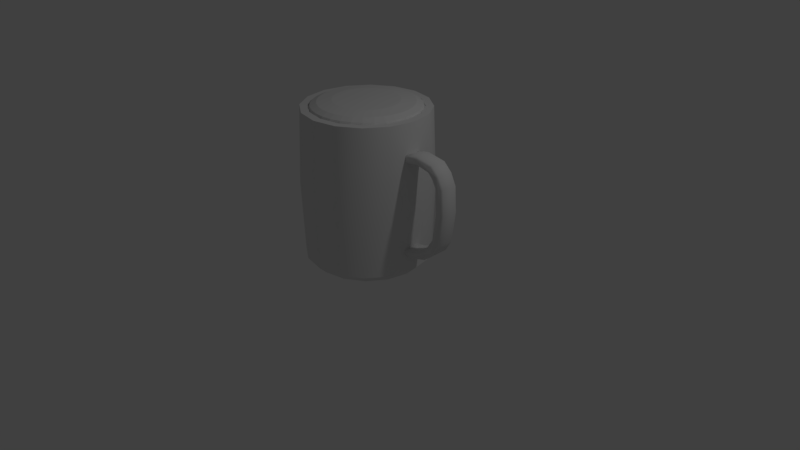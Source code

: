 # Source: Pint.blend  (saved by Blender 2.79.0; exported with 4.5.12 LTS)
import bpy
from mathutils import Matrix  # noqa: F401  (used for matrix-valued properties, if any)

bpy.ops.wm.read_factory_settings(use_empty=True)
scene = bpy.context.scene
scene.name = 'Scene'

# ---- collections
col_collection_1 = bpy.data.collections.new('Collection 1'); scene.collection.children.link(col_collection_1)

# ---- materials (node trees are filled in below, after node groups)
mat_beer = bpy.data.materials.new('Beer')
mat_beer.alpha_threshold = 0.0
mat_beer.use_transparent_shadow = False
mat_beer.roughness = 0.5
mat_glass = bpy.data.materials.new('Glass')
mat_glass.alpha_threshold = 0.0
mat_glass.use_transparent_shadow = False
mat_glass.roughness = 0.5
mat_glass.line_color = (0.0, 0.0, 0.0, 1.0)

# ---- material node trees

# ---- world
world_world = bpy.data.worlds.new('World'); scene.world = world_world
world_world.color = (0.05088, 0.05088, 0.05088)
world_world.use_sun_shadow = False
world_world.sun_shadow_jitter_overblur = 0.0
world_world.cycles.sampling_method = 'MANUAL'

# ---- cameras
cam_camera = bpy.data.cameras.new('Camera')
cam_camera.clip_end = 100.0
cam_camera.lens = 35.0
cam_camera.sensor_width = 32.0
cam_camera.sensor_height = 18.0
cam_camera.ortho_scale = 7.314
cam_camera.dof.focus_distance = 0.0
cam_camera.dof.aperture_fstop = 128.0

# ---- lights
light_lamp = bpy.data.lights.new('Lamp', 'POINT')
light_lamp.transmission_factor = 0.0
light_lamp.cutoff_distance = 30.0
light_lamp.energy = 100.0
light_lamp.shadow_buffer_clip_start = 1.001
light_lamp.shadow_soft_size = 0.1
light_lamp.shadow_maximum_resolution = 0.006
light_lamp.use_absolute_resolution = True

# ---- meshes
me_cylinder_001 = bpy.data.meshes.new('Cylinder.001')
me_cylinder_001.from_pydata([(0.0, 0.0, 0.9836), (0.0, 0.7, -0.91), (0.0, 0.7, 0.8765), (0.1366, 0.6865, -0.91), (0.1366, 0.6865, 0.8765), (0.2679, 0.6467, -0.91), (0.2679, 0.6467, 0.8765), (0.3889, 0.582, -0.91), (0.3889, 0.582, 0.8765), (0.495, 0.495, -0.91), (0.495, 0.495, 0.8765), (0.582, 0.3889, -0.91), (0.582, 0.3889, 0.8765), (0.6467, 0.2679, -0.91), (0.6467, 0.2679, 0.8765), (0.6865, 0.1366, -0.91), (0.6865, 0.1366, 0.8765), (0.7, 5.285e-08, -0.91), (0.7, 5.285e-08, 0.8765), (0.6865, -0.1366, -0.91), (0.6865, -0.1366, 0.8765), (0.6467, -0.2679, -0.91), (0.6467, -0.2679, 0.8765), (0.582, -0.3889, -0.91), (0.582, -0.3889, 0.8765), (0.495, -0.495, -0.91), (0.495, -0.495, 0.8765), (0.3889, -0.582, -0.91), (0.3889, -0.582, 0.8765), (0.2679, -0.6467, -0.91), (0.2679, -0.6467, 0.8765), (0.1366, -0.6865, -0.91), (0.1366, -0.6865, 0.8765), (-2.281e-07, -0.7, -0.91), (-2.281e-07, -0.7, 0.8765), (-0.1366, -0.6865, -0.91), (-0.1366, -0.6865, 0.8765), (-0.2679, -0.6467, -0.91), (-0.2679, -0.6467, 0.8765), (-0.3889, -0.582, -0.91), (-0.3889, -0.582, 0.8765), (-0.495, -0.495, -0.91), (-0.495, -0.495, 0.8765), (-0.582, -0.3889, -0.91), (-0.582, -0.3889, 0.8765), (-0.6467, -0.2679, -0.91), (-0.6467, -0.2679, 0.8765), (-0.6865, -0.1366, -0.91), (-0.6865, -0.1366, 0.8765), (-0.7, 6.759e-07, -0.91), (-0.7, 6.759e-07, 0.8765), (-0.6865, 0.1366, -0.91), (-0.6865, 0.1366, 0.8765), (-0.6467, 0.2679, -0.91), (-0.6467, 0.2679, 0.8765), (-0.582, 0.3889, -0.91), (-0.582, 0.3889, 0.8765), (-0.495, 0.495, -0.91), (-0.495, 0.495, 0.8765), (-0.3889, 0.582, -0.91), (-0.3889, 0.582, 0.8765), (-0.2679, 0.6467, -0.91), (-0.2679, 0.6467, 0.8765), (-0.1366, 0.6865, -0.91), (-0.1366, 0.6865, 0.8765), (0.1162, 0.5841, 0.9561), (-2.17e-08, 0.5956, 0.9561), (0.2279, 0.5502, 0.9561), (0.3309, 0.4952, 0.9561), (0.4211, 0.4211, 0.9561), (0.4952, 0.3309, 0.9561), (0.5502, 0.2279, 0.9561), (0.5841, 0.1162, 0.9561), (0.5956, -1.271e-08, 0.9561), (0.5841, -0.1162, 0.9561), (0.5502, -0.2279, 0.9561), (0.4952, -0.3309, 0.9561), (0.4211, -0.4211, 0.9561), (0.3309, -0.4952, 0.9561), (0.2279, -0.5502, 0.9561), (0.1162, -0.5841, 0.9561), (-2.158e-07, -0.5956, 0.9561), (-0.1162, -0.5841, 0.9561), (-0.2279, -0.5502, 0.9561), (-0.3309, -0.4952, 0.9561), (-0.4211, -0.4211, 0.9561), (-0.4952, -0.3309, 0.9561), (-0.5502, -0.2279, 0.9561), (-0.5841, -0.1162, 0.9561), (-0.5956, 5.174e-07, 0.9561), (-0.5841, 0.1162, 0.9561), (-0.5502, 0.2279, 0.9561), (-0.4952, 0.3309, 0.9561), (-0.4211, 0.4211, 0.9561), (-0.3309, 0.4952, 0.9561), (-0.2279, 0.5502, 0.9561), (-0.1162, 0.5841, 0.9561), (0.1582, 0.3818, 0.9791), (0.2582, 0.6232, 0.921), (0.08063, 0.4054, 0.9791), (0.1316, 0.6616, 0.921), (-2.497e-08, 0.4133, 0.9791), (-9.485e-09, 0.6746, 0.921), (0.2296, 0.3437, 0.9791), (0.3748, 0.5609, 0.921), (0.2923, 0.2923, 0.9791), (0.477, 0.477, 0.921), (0.3437, 0.2296, 0.9791), (0.5609, 0.3748, 0.921), (0.3818, 0.1582, 0.9791), (0.6232, 0.2582, 0.921), (0.4054, 0.08063, 0.9791), (0.6616, 0.1316, 0.921), (0.4133, -2.619e-08, 0.9791), (0.6746, 1.378e-08, 0.921), (0.4054, -0.08063, 0.9791), (0.6616, -0.1316, 0.921), (0.3818, -0.1582, 0.9791), (0.6232, -0.2582, 0.921), (0.3437, -0.2296, 0.9791), (0.5609, -0.3748, 0.921), (0.2923, -0.2923, 0.9791), (0.477, -0.477, 0.921), (0.2296, -0.3437, 0.9791), (0.3748, -0.5609, 0.921), (0.1582, -0.3818, 0.9791), (0.2582, -0.6232, 0.921), (0.08063, -0.4054, 0.9791), (0.1316, -0.6616, 0.921), (-1.596e-07, -0.4133, 0.9791), (-2.293e-07, -0.6746, 0.921), (-0.08063, -0.4054, 0.9791), (-0.1316, -0.6616, 0.921), (-0.1582, -0.3818, 0.9791), (-0.2582, -0.6232, 0.921), (-0.2296, -0.3437, 0.9791), (-0.3748, -0.5609, 0.921), (-0.2923, -0.2923, 0.9791), (-0.477, -0.477, 0.921), (-0.3437, -0.2296, 0.9791), (-0.5609, -0.3748, 0.921), (-0.3818, -0.1582, 0.9791), (-0.6232, -0.2582, 0.921), (-0.4054, -0.08063, 0.9791), (-0.6616, -0.1316, 0.921), (-0.4133, 3.417e-07, 0.9791), (-0.6746, 6.142e-07, 0.921), (-0.4054, 0.08063, 0.9791), (-0.6616, 0.1316, 0.921), (-0.3818, 0.1582, 0.9791), (-0.6232, 0.2582, 0.921), (-0.3437, 0.2296, 0.9791), (-0.5609, 0.3748, 0.921), (-0.2923, 0.2923, 0.9791), (-0.477, 0.477, 0.921), (-0.2296, 0.3437, 0.9791), (-0.3748, 0.5609, 0.921), (-0.1582, 0.3818, 0.9791), (-0.2582, 0.6232, 0.921), (-0.08063, 0.4054, 0.9791), (-0.1316, 0.6616, 0.921)], [], [(65, 100, 102, 66), (63, 64, 2, 1), (67, 98, 100, 65), (5, 6, 8, 7), (68, 104, 98, 67), (7, 8, 10, 9), (69, 106, 104, 68), (9, 10, 12, 11), (70, 108, 106, 69), (11, 12, 14, 13), (71, 110, 108, 70), (13, 14, 16, 15), (72, 112, 110, 71), (15, 16, 18, 17), (73, 114, 112, 72), (17, 18, 20, 19), (74, 116, 114, 73), (19, 20, 22, 21), (75, 118, 116, 74), (21, 22, 24, 23), (76, 120, 118, 75), (23, 24, 26, 25), (77, 122, 120, 76), (25, 26, 28, 27), (78, 124, 122, 77), (27, 28, 30, 29), (79, 126, 124, 78), (29, 30, 32, 31), (80, 128, 126, 79), (31, 32, 34, 33), (81, 130, 128, 80), (33, 34, 36, 35), (82, 132, 130, 81), (35, 36, 38, 37), (83, 134, 132, 82), (37, 38, 40, 39), (84, 136, 134, 83), (39, 40, 42, 41), (85, 138, 136, 84), (41, 42, 44, 43), (86, 140, 138, 85), (43, 44, 46, 45), (87, 142, 140, 86), (45, 46, 48, 47), (88, 144, 142, 87), (47, 48, 50, 49), (89, 146, 144, 88), (49, 50, 52, 51), (90, 148, 146, 89), (51, 52, 54, 53), (91, 150, 148, 90), (53, 54, 56, 55), (92, 152, 150, 91), (55, 56, 58, 57), (93, 154, 152, 92), (57, 58, 60, 59), (94, 156, 154, 93), (59, 60, 62, 61), (95, 158, 156, 94), (61, 62, 64, 63), (96, 160, 158, 95), (66, 102, 160, 96), (3, 4, 6, 5), (97, 67, 65, 99), (99, 65, 66, 101), (103, 68, 67, 97), (105, 69, 68, 103), (107, 70, 69, 105), (109, 71, 70, 107), (111, 72, 71, 109), (113, 73, 72, 111), (115, 74, 73, 113), (117, 75, 74, 115), (119, 76, 75, 117), (121, 77, 76, 119), (123, 78, 77, 121), (125, 79, 78, 123), (127, 80, 79, 125), (129, 81, 80, 127), (131, 82, 81, 129), (133, 83, 82, 131), (135, 84, 83, 133), (137, 85, 84, 135), (139, 86, 85, 137), (141, 87, 86, 139), (143, 88, 87, 141), (145, 89, 88, 143), (147, 90, 89, 145), (149, 91, 90, 147), (151, 92, 91, 149), (153, 93, 92, 151), (155, 94, 93, 153), (157, 95, 94, 155), (159, 96, 95, 157), (101, 66, 96, 159), (0, 103, 97), (98, 6, 4, 100), (0, 97, 99), (100, 4, 2, 102), (102, 2, 64, 160), (0, 99, 101), (0, 105, 103), (104, 8, 6, 98), (0, 107, 105), (106, 10, 8, 104), (0, 109, 107), (108, 12, 10, 106), (0, 111, 109), (110, 14, 12, 108), (0, 113, 111), (112, 16, 14, 110), (0, 115, 113), (114, 18, 16, 112), (0, 117, 115), (116, 20, 18, 114), (0, 119, 117), (118, 22, 20, 116), (0, 121, 119), (120, 24, 22, 118), (0, 123, 121), (122, 26, 24, 120), (0, 125, 123), (124, 28, 26, 122), (0, 127, 125), (126, 30, 28, 124), (0, 129, 127), (128, 32, 30, 126), (0, 131, 129), (130, 34, 32, 128), (0, 133, 131), (132, 36, 34, 130), (0, 135, 133), (134, 38, 36, 132), (0, 137, 135), (136, 40, 38, 134), (0, 139, 137), (138, 42, 40, 136), (0, 141, 139), (140, 44, 42, 138), (0, 143, 141), (142, 46, 44, 140), (0, 145, 143), (144, 48, 46, 142), (0, 147, 145), (146, 50, 48, 144), (0, 149, 147), (148, 52, 50, 146), (0, 151, 149), (150, 54, 52, 148), (0, 153, 151), (152, 56, 54, 150), (0, 155, 153), (154, 58, 56, 152), (0, 157, 155), (156, 60, 58, 154), (0, 159, 157), (158, 62, 60, 156), (0, 101, 159), (160, 64, 62, 158), (1, 2, 4, 3)])
_uv = me_cylinder_001.uv_layers.new(name='UVMap')
_uv.uv.foreach_set('vector', [0.2968, 0.4854, 0.2968, 0.4854, 0.25, 0.49, 0.25, 0.49, 0.03125, 0.5, 0.03125, 1.0, 0.0, 1.0, 0.0, 0.5, 0.3418, 0.4717, 0.3418, 0.4717, 0.2968, 0.4854, 0.2968, 0.4854, 0.9375, 0.5, 0.9375, 1.0, 0.9062, 1.0, 0.9062, 0.5, 0.3833, 0.4496, 0.3833, 0.4496, 0.3418, 0.4717, 0.3418, 0.4717, 0.9062, 0.5, 0.9062, 1.0, 0.875, 1.0, 0.875, 0.5, 0.4197, 0.4197, 0.4197, 0.4197, 0.3833, 0.4496, 0.3833, 0.4496, 0.875, 0.5, 0.875, 1.0, 0.8438, 1.0, 0.8438, 0.5, 0.4496, 0.3833, 0.4496, 0.3833, 0.4197, 0.4197, 0.4197, 0.4197, 0.8438, 0.5, 0.8438, 1.0, 0.8125, 1.0, 0.8125, 0.5, 0.4717, 0.3418, 0.4717, 0.3418, 0.4496, 0.3833, 0.4496, 0.3833, 0.8125, 0.5, 0.8125, 1.0, 0.7812, 1.0, 0.7812, 0.5, 0.4854, 0.2968, 0.4854, 0.2968, 0.4717, 0.3418, 0.4717, 0.3418, 0.7812, 0.5, 0.7812, 1.0, 0.75, 1.0, 0.75, 0.5, 0.49, 0.25, 0.49, 0.25, 0.4854, 0.2968, 0.4854, 0.2968, 0.75, 0.5, 0.75, 1.0, 0.7188, 1.0, 0.7188, 0.5, 0.4854, 0.2032, 0.4854, 0.2032, 0.49, 0.25, 0.49, 0.25, 0.7188, 0.5, 0.7188, 1.0, 0.6875, 1.0, 0.6875, 0.5, 0.4717, 0.1582, 0.4717, 0.1582, 0.4854, 0.2032, 0.4854, 0.2032, 0.6875, 0.5, 0.6875, 1.0, 0.6562, 1.0, 0.6562, 0.5, 0.4496, 0.1167, 0.4496, 0.1167, 0.4717, 0.1582, 0.4717, 0.1582, 0.6562, 0.5, 0.6562, 1.0, 0.625, 1.0, 0.625, 0.5, 0.4197, 0.08029, 0.4197, 0.08029, 0.4496, 0.1167, 0.4496, 0.1167, 0.625, 0.5, 0.625, 1.0, 0.5938, 1.0, 0.5938, 0.5, 0.3833, 0.05045, 0.3833, 0.05045, 0.4197, 0.08029, 0.4197, 0.08029, 0.5938, 0.5, 0.5938, 1.0, 0.5625, 1.0, 0.5625, 0.5, 0.3418, 0.02827, 0.3418, 0.02827, 0.3833, 0.05045, 0.3833, 0.05045, 0.5625, 0.5, 0.5625, 1.0, 0.5312, 1.0, 0.5312, 0.5, 0.2968, 0.01461, 0.2968, 0.01461, 0.3418, 0.02827, 0.3418, 0.02827, 0.5312, 0.5, 0.5312, 1.0, 0.5, 1.0, 0.5, 0.5, 0.25, 0.01, 0.25, 0.01, 0.2968, 0.01461, 0.2968, 0.01461, 0.5, 0.5, 0.5, 1.0, 0.4688, 1.0, 0.4688, 0.5, 0.2032, 0.01461, 0.2032, 0.01461, 0.25, 0.01, 0.25, 0.01, 0.4688, 0.5, 0.4688, 1.0, 0.4375, 1.0, 0.4375, 0.5, 0.1582, 0.02827, 0.1582, 0.02827, 0.2032, 0.01461, 0.2032, 0.01461, 0.4375, 0.5, 0.4375, 1.0, 0.4062, 1.0, 0.4062, 0.5, 0.1167, 0.05045, 0.1167, 0.05045, 0.1582, 0.02827, 0.1582, 0.02827, 0.4062, 0.5, 0.4062, 1.0, 0.375, 1.0, 0.375, 0.5, 0.08029, 0.08029, 0.08029, 0.08029, 0.1167, 0.05045, 0.1167, 0.05045, 0.375, 0.5, 0.375, 1.0, 0.3438, 1.0, 0.3438, 0.5, 0.05045, 0.1167, 0.05045, 0.1167, 0.08029, 0.08029, 0.08029, 0.08029, 0.3438, 0.5, 0.3438, 1.0, 0.3125, 1.0, 0.3125, 0.5, 0.02827, 0.1582, 0.02827, 0.1582, 0.05045, 0.1167, 0.05045, 0.1167, 0.3125, 0.5, 0.3125, 1.0, 0.2812, 1.0, 0.2812, 0.5, 0.01461, 0.2032, 0.01461, 0.2032, 0.02827, 0.1582, 0.02827, 0.1582, 0.2812, 0.5, 0.2812, 1.0, 0.25, 1.0, 0.25, 0.5, 0.01, 0.25, 0.01, 0.25, 0.01461, 0.2032, 0.01461, 0.2032, 0.25, 0.5, 0.25, 1.0, 0.2188, 1.0, 0.2188, 0.5, 0.01461, 0.2968, 0.01461, 0.2968, 0.01, 0.25, 0.01, 0.25, 0.2188, 0.5, 0.2188, 1.0, 0.1875, 1.0, 0.1875, 0.5, 0.02827, 0.3418, 0.02827, 0.3418, 0.01461, 0.2968, 0.01461, 0.2968, 0.1875, 0.5, 0.1875, 1.0, 0.1562, 1.0, 0.1562, 0.5, 0.05045, 0.3833, 0.05045, 0.3833, 0.02827, 0.3418, 0.02827, 0.3418, 0.1562, 0.5, 0.1562, 1.0, 0.125, 1.0, 0.125, 0.5, 0.08029, 0.4197, 0.08029, 0.4197, 0.05045, 0.3833, 0.05045, 0.3833, 0.125, 0.5, 0.125, 1.0, 0.09375, 1.0, 0.09375, 0.5, 0.1167, 0.4496, 0.1167, 0.4496, 0.08029, 0.4197, 0.08029, 0.4197, 0.09375, 0.5, 0.09375, 1.0, 0.0625, 1.0, 0.0625, 0.5, 0.1582, 0.4717, 0.1582, 0.4717, 0.1167, 0.4496, 0.1167, 0.4496, 0.0625, 0.5, 0.0625, 1.0, 0.03125, 1.0, 0.03125, 0.5, 0.2032, 0.4854, 0.2032, 0.4854, 0.1582, 0.4717, 0.1582, 0.4717, 0.25, 0.49, 0.25, 0.49, 0.2032, 0.4854, 0.2032, 0.4854, 0.9688, 0.5, 0.9688, 1.0, 0.9375, 1.0, 0.9375, 0.5, 0.3418, 0.4717, 0.3418, 0.4717, 0.2968, 0.4854, 0.2968, 0.4854, 0.2968, 0.4854, 0.2968, 0.4854, 0.25, 0.49, 0.25, 0.49, 0.3833, 0.4496, 0.3833, 0.4496, 0.3418, 0.4717, 0.3418, 0.4717, 0.4197, 0.4197, 0.4197, 0.4197, 0.3833, 0.4496, 0.3833, 0.4496, 0.4496, 0.3833, 0.4496, 0.3833, 0.4197, 0.4197, 0.4197, 0.4197, 0.4717, 0.3418, 0.4717, 0.3418, 0.4496, 0.3833, 0.4496, 0.3833, 0.4854, 0.2968, 0.4854, 0.2968, 0.4717, 0.3418, 0.4717, 0.3418, 0.49, 0.25, 0.49, 0.25, 0.4854, 0.2968, 0.4854, 0.2968, 0.4854, 0.2032, 0.4854, 0.2032, 0.49, 0.25, 0.49, 0.25, 0.4717, 0.1582, 0.4717, 0.1582, 0.4854, 0.2032, 0.4854, 0.2032, 0.4496, 0.1167, 0.4496, 0.1167, 0.4717, 0.1582, 0.4717, 0.1582, 0.4197, 0.08029, 0.4197, 0.08029, 0.4496, 0.1167, 0.4496, 0.1167, 0.3833, 0.05045, 0.3833, 0.05045, 0.4197, 0.08029, 0.4197, 0.08029, 0.3418, 0.02827, 0.3418, 0.02827, 0.3833, 0.05045, 0.3833, 0.05045, 0.2968, 0.01461, 0.2968, 0.01461, 0.3418, 0.02827, 0.3418, 0.02827, 0.25, 0.01, 0.25, 0.01, 0.2968, 0.01461, 0.2968, 0.01461, 0.2032, 0.01461, 0.2032, 0.01461, 0.25, 0.01, 0.25, 0.01, 0.1582, 0.02827, 0.1582, 0.02827, 0.2032, 0.01461, 0.2032, 0.01461, 0.1167, 0.05045, 0.1167, 0.05045, 0.1582, 0.02827, 0.1582, 0.02827, 0.08029, 0.08029, 0.08029, 0.08029, 0.1167, 0.05045, 0.1167, 0.05045, 0.05045, 0.1167, 0.05045, 0.1167, 0.08029, 0.08029, 0.08029, 0.08029, 0.02827, 0.1582, 0.02827, 0.1582, 0.05045, 0.1167, 0.05045, 0.1167, 0.01461, 0.2032, 0.01461, 0.2032, 0.02827, 0.1582, 0.02827, 0.1582, 0.01, 0.25, 0.01, 0.25, 0.01461, 0.2032, 0.01461, 0.2032, 0.01461, 0.2968, 0.01461, 0.2968, 0.01, 0.25, 0.01, 0.25, 0.02827, 0.3418, 0.02827, 0.3418, 0.01461, 0.2968, 0.01461, 0.2968, 0.05045, 0.3833, 0.05045, 0.3833, 0.02827, 0.3418, 0.02827, 0.3418, 0.08029, 0.4197, 0.08029, 0.4197, 0.05045, 0.3833, 0.05045, 0.3833, 0.1167, 0.4496, 0.1167, 0.4496, 0.08029, 0.4197, 0.08029, 0.4197, 0.1582, 0.4717, 0.1582, 0.4717, 0.1167, 0.4496, 0.1167, 0.4496, 0.2032, 0.4854, 0.2032, 0.4854, 0.1582, 0.4717, 0.1582, 0.4717, 0.25, 0.49, 0.25, 0.49, 0.2032, 0.4854, 0.2032, 0.4854, 0.25, 0.25, 0.3833, 0.4496, 0.3418, 0.4717, 0.3418, 0.4717, 0.3418, 0.4717, 0.2968, 0.4854, 0.2968, 0.4854, 0.25, 0.25, 0.3418, 0.4717, 0.2968, 0.4854, 0.2968, 0.4854, 0.2968, 0.4854, 0.25, 0.49, 0.25, 0.49, 0.25, 0.49, 0.25, 0.49, 0.2032, 0.4854, 0.2032, 0.4854, 0.25, 0.25, 0.2968, 0.4854, 0.25, 0.49, 0.25, 0.25, 0.4197, 0.4197, 0.3833, 0.4496, 0.3833, 0.4496, 0.3833, 0.4496, 0.3418, 0.4717, 0.3418, 0.4717, 0.25, 0.25, 0.4496, 0.3833, 0.4197, 0.4197, 0.4197, 0.4197, 0.4197, 0.4197, 0.3833, 0.4496, 0.3833, 0.4496, 0.25, 0.25, 0.4717, 0.3418, 0.4496, 0.3833, 0.4496, 0.3833, 0.4496, 0.3833, 0.4197, 0.4197, 0.4197, 0.4197, 0.25, 0.25, 0.4854, 0.2968, 0.4717, 0.3418, 0.4717, 0.3418, 0.4717, 0.3418, 0.4496, 0.3833, 0.4496, 0.3833, 0.25, 0.25, 0.49, 0.25, 0.4854, 0.2968, 0.4854, 0.2968, 0.4854, 0.2968, 0.4717, 0.3418, 0.4717, 0.3418, 0.25, 0.25, 0.4854, 0.2032, 0.49, 0.25, 0.49, 0.25, 0.49, 0.25, 0.4854, 0.2968, 0.4854, 0.2968, 0.25, 0.25, 0.4717, 0.1582, 0.4854, 0.2032, 0.4854, 0.2032, 0.4854, 0.2032, 0.49, 0.25, 0.49, 0.25, 0.25, 0.25, 0.4496, 0.1167, 0.4717, 0.1582, 0.4717, 0.1582, 0.4717, 0.1582, 0.4854, 0.2032, 0.4854, 0.2032, 0.25, 0.25, 0.4197, 0.08029, 0.4496, 0.1167, 0.4496, 0.1167, 0.4496, 0.1167, 0.4717, 0.1582, 0.4717, 0.1582, 0.25, 0.25, 0.3833, 0.05045, 0.4197, 0.08029, 0.4197, 0.08029, 0.4197, 0.08029, 0.4496, 0.1167, 0.4496, 0.1167, 0.25, 0.25, 0.3418, 0.02827, 0.3833, 0.05045, 0.3833, 0.05045, 0.3833, 0.05045, 0.4197, 0.08029, 0.4197, 0.08029, 0.25, 0.25, 0.2968, 0.01461, 0.3418, 0.02827, 0.3418, 0.02827, 0.3418, 0.02827, 0.3833, 0.05045, 0.3833, 0.05045, 0.25, 0.25, 0.25, 0.01, 0.2968, 0.01461, 0.2968, 0.01461, 0.2968, 0.01461, 0.3418, 0.02827, 0.3418, 0.02827, 0.25, 0.25, 0.2032, 0.01461, 0.25, 0.01, 0.25, 0.01, 0.25, 0.01, 0.2968, 0.01461, 0.2968, 0.01461, 0.25, 0.25, 0.1582, 0.02827, 0.2032, 0.01461, 0.2032, 0.01461, 0.2032, 0.01461, 0.25, 0.01, 0.25, 0.01, 0.25, 0.25, 0.1167, 0.05045, 0.1582, 0.02827, 0.1582, 0.02827, 0.1582, 0.02827, 0.2032, 0.01461, 0.2032, 0.01461, 0.25, 0.25, 0.08029, 0.08029, 0.1167, 0.05045, 0.1167, 0.05045, 0.1167, 0.05045, 0.1582, 0.02827, 0.1582, 0.02827, 0.25, 0.25, 0.05045, 0.1167, 0.08029, 0.08029, 0.08029, 0.08029, 0.08029, 0.08029, 0.1167, 0.05045, 0.1167, 0.05045, 0.25, 0.25, 0.02827, 0.1582, 0.05045, 0.1167, 0.05045, 0.1167, 0.05045, 0.1167, 0.08029, 0.08029, 0.08029, 0.08029, 0.25, 0.25, 0.01461, 0.2032, 0.02827, 0.1582, 0.02827, 0.1582, 0.02827, 0.1582, 0.05045, 0.1167, 0.05045, 0.1167, 0.25, 0.25, 0.01, 0.25, 0.01461, 0.2032, 0.01461, 0.2032, 0.01461, 0.2032, 0.02827, 0.1582, 0.02827, 0.1582, 0.25, 0.25, 0.01461, 0.2968, 0.01, 0.25, 0.01, 0.25, 0.01, 0.25, 0.01461, 0.2032, 0.01461, 0.2032, 0.25, 0.25, 0.02827, 0.3418, 0.01461, 0.2968, 0.01461, 0.2968, 0.01461, 0.2968, 0.01, 0.25, 0.01, 0.25, 0.25, 0.25, 0.05045, 0.3833, 0.02827, 0.3418, 0.02827, 0.3418, 0.02827, 0.3418, 0.01461, 0.2968, 0.01461, 0.2968, 0.25, 0.25, 0.08029, 0.4197, 0.05045, 0.3833, 0.05045, 0.3833, 0.05045, 0.3833, 0.02827, 0.3418, 0.02827, 0.3418, 0.25, 0.25, 0.1167, 0.4496, 0.08029, 0.4197, 0.08029, 0.4197, 0.08029, 0.4197, 0.05045, 0.3833, 0.05045, 0.3833, 0.25, 0.25, 0.1582, 0.4717, 0.1167, 0.4496, 0.1167, 0.4496, 0.1167, 0.4496, 0.08029, 0.4197, 0.08029, 0.4197, 0.25, 0.25, 0.2032, 0.4854, 0.1582, 0.4717, 0.1582, 0.4717, 0.1582, 0.4717, 0.1167, 0.4496, 0.1167, 0.4496, 0.25, 0.25, 0.25, 0.49, 0.2032, 0.4854, 0.2032, 0.4854, 0.2032, 0.4854, 0.1582, 0.4717, 0.1582, 0.4717, 1.0, 0.5, 1.0, 1.0, 0.9688, 1.0, 0.9688, 0.5])
me_cylinder_001.materials.append(mat_beer)
me_cylinder_001.use_remesh_preserve_volume = False
me_cylinder_001.use_remesh_preserve_attributes = False
me_cylinder_001.use_mirror_vertex_groups = False
me_cylinder_001.update()
me_cube = bpy.data.meshes.new('Cube')
me_cube.from_pydata([(0.0, 0.0, 0.1), (0.0, 0.0, 0.0), (0.6467, -0.2679, 2.0), (0.6467, -0.2679, 0.2), (0.5543, -0.2296, 0.1), (0.7391, -0.3061, 2.0), (0.7745, -0.3208, 1.0), (0.495, -0.495, 2.0), (0.495, -0.495, 0.2), (0.4243, -0.4243, 0.1), (0.5657, -0.5657, 2.0), (0.5927, -0.5928, 1.0), (0.2679, -0.6467, 2.0), (0.2679, -0.6467, 0.2), (0.2296, -0.5543, 0.1), (0.3061, -0.7391, 2.0), (0.3208, -0.7745, 1.0), (-5.96e-08, -0.7, 2.0), (-5.96e-08, -0.7, 0.2), (-5.96e-08, -0.6, 0.1), (-1.192e-07, -0.8, 2.0), (-1.192e-07, -0.8383, 1.0), (-0.2679, -0.6467, 2.0), (-0.2679, -0.6467, 0.2), (-0.2296, -0.5543, 0.1), (-0.3061, -0.7391, 2.0), (-0.3208, -0.7745, 1.0), (-0.495, -0.495, 2.0), (-0.495, -0.495, 0.2), (-0.4243, -0.4243, 0.1), (-0.5657, -0.5657, 2.0), (-0.5928, -0.5927, 1.0), (-0.6467, -0.2679, 2.0), (-0.6467, -0.2679, 0.2), (-0.5543, -0.2296, 0.1), (-0.7391, -0.3061, 2.0), (-0.7745, -0.3208, 1.0), (-0.7, 1.192e-07, 2.0), (-0.7, 1.192e-07, 0.2), (-0.6, 1.192e-07, 0.1), (-0.8, 2.086e-07, 2.0), (-0.8383, 3.576e-07, 1.0), (-0.6467, 0.2679, 2.0), (-0.6467, 0.2679, 0.2), (-0.5543, 0.2296, 0.1), (-0.7391, 0.3061, 2.0), (-0.7745, 0.3208, 1.0), (-0.495, 0.495, 2.0), (-0.495, 0.495, 0.2), (-0.4243, 0.4243, 0.1), (-0.5657, 0.5657, 2.0), (-0.5927, 0.5928, 1.0), (-0.2679, 0.6467, 2.0), (-0.2679, 0.6467, 0.2), (-0.2296, 0.5543, 0.1), (-0.3061, 0.7391, 2.0), (-0.3208, 0.7745, 1.0), (2.533e-07, 0.7, 2.0), (2.533e-07, 0.7, 0.2), (1.937e-07, 0.6, 0.1), (2.682e-07, 0.8, 2.0), (4.172e-07, 0.8383, 1.0), (0.2679, 0.6467, 2.0), (0.2679, 0.6467, 0.2), (0.2296, 0.5543, 0.1), (0.3061, 0.7391, 2.0), (0.3208, 0.7745, 1.0), (0.495, 0.495, 2.0), (0.495, 0.495, 0.2), (0.4243, 0.4243, 0.1), (0.5657, 0.5657, 2.0), (0.5928, 0.5927, 1.0), (0.6467, 0.2679, 2.0), (0.6467, 0.2679, 0.2), (0.5543, 0.2296, 0.1), (0.7391, 0.3061, 2.0), (0.7745, 0.3208, 1.0), (0.7, -3.427e-07, 2.0), (0.7, -3.427e-07, 0.2), (0.6, -2.384e-07, 0.1), (0.8, -4.768e-07, 2.0), (0.8383, -5.364e-07, 1.0), (0.7172, -0.09859, 1.513), (0.7409, -0.1182, 1.536), (0.7409, -0.1182, 1.597), (0.7172, -0.09859, 1.613), (1.145, -0.09859, 1.513), (1.158, -0.1182, 1.53), (1.027, -0.09859, 0.4717), (1.04, -0.1182, 0.4549), (0.7172, -0.09859, 0.413), (0.7409, -0.1182, 0.3954), (0.7172, -0.09859, 0.313), (0.7409, -0.1182, 0.3346), (1.1, -0.09859, 0.384), (1.088, -0.1182, 0.401), (1.189, -0.1182, 1.595), (1.201, -0.09859, 1.613), (1.277, -0.09859, 1.046), (1.301, -0.1182, 1.045), (1.281, -0.1182, 1.359), (1.258, -0.09859, 1.354), (1.38, -0.09859, 1.366), (1.357, -0.1182, 1.362), (1.375, -0.1182, 1.047), (1.398, -0.09859, 1.046), (1.309, -0.09859, 1.511), (1.288, -0.1182, 1.501), (0.9592, -0.09859, 1.65), (0.9592, -0.1182, 1.63), (0.9644, -0.1182, 1.57), (0.9636, -0.09859, 1.55), (1.228, -0.09859, 0.6977), (1.251, -0.1182, 0.6918), (1.321, -0.1182, 0.6608), (1.344, -0.09859, 0.655), (1.226, -0.1182, 1.46), (1.206, -0.09859, 1.45), (1.252, -0.09859, 0.5073), (1.233, -0.1182, 0.519), (1.151, -0.09859, 0.5774), (1.17, -0.1182, 0.5657), (0.8863, -0.1182, 0.4085), (0.8809, -0.09859, 0.4277), (0.9037, -0.1182, 0.3481), (0.9088, -0.09859, 0.3289), (0.7414, 0.1182, 1.537), (0.7172, 0.09816, 1.513), (0.7172, 0.09816, 1.613), (0.7414, 0.1182, 1.596), (1.159, 0.1182, 1.531), (1.145, 0.09816, 1.513), (1.04, 0.1182, 0.4545), (1.027, 0.09816, 0.4717), (0.7414, 0.1182, 0.395), (0.7172, 0.09816, 0.413), (0.7414, 0.1182, 0.3351), (0.7172, 0.09816, 0.313), (1.087, 0.1182, 0.4014), (1.1, 0.09816, 0.384), (1.201, 0.09816, 1.613), (1.189, 0.1182, 1.595), (1.302, 0.1182, 1.045), (1.277, 0.09816, 1.046), (1.258, 0.09816, 1.354), (1.282, 0.1182, 1.359), (1.356, 0.1182, 1.361), (1.38, 0.09816, 1.366), (1.398, 0.09816, 1.046), (1.374, 0.1182, 1.047), (1.288, 0.1182, 1.501), (1.309, 0.09816, 1.511), (0.9592, 0.1182, 1.629), (0.9592, 0.09816, 1.65), (0.9636, 0.09816, 1.55), (0.9644, 0.1182, 1.57), (1.251, 0.1182, 0.6916), (1.228, 0.09816, 0.6977), (1.344, 0.09816, 0.655), (1.321, 0.1182, 0.6609), (1.206, 0.09816, 1.45), (1.227, 0.1182, 1.46), (1.232, 0.1182, 0.5193), (1.252, 0.09816, 0.5073), (1.171, 0.1182, 0.5655), (1.151, 0.09816, 0.5774), (0.8809, 0.09816, 0.4277), (0.8864, 0.1182, 0.408), (0.9088, 0.09816, 0.3289), (0.9035, 0.1182, 0.3485), (0.7425, -0.3075, 0.09519), (0.6494, -0.269, 0.0), (0.497, -0.497, 0.0), (0.5683, -0.5683, 0.09519), (0.269, -0.6494, 0.0), (0.3075, -0.7425, 0.09519), (-1.047e-07, -0.7029, 0.0), (-1.192e-07, -0.8036, 0.09519), (-0.269, -0.6494, 0.0), (-0.3075, -0.7425, 0.09519), (-0.497, -0.497, 0.0), (-0.5683, -0.5683, 0.09519), (-0.6494, -0.269, 0.0), (-0.7425, -0.3075, 0.09519), (-0.7029, 1.833e-07, 0.0), (-0.8036, 2.228e-07, 0.09519), (-0.6494, 0.269, 0.0), (-0.7425, 0.3075, 0.09519), (-0.497, 0.497, 0.0), (-0.5683, 0.5683, 0.09519), (-0.269, 0.6494, 0.0), (-0.3075, 0.7425, 0.09519), (2.357e-07, 0.7029, 0.0), (2.824e-07, 0.8036, 0.09519), (0.269, 0.6494, 0.0), (0.3075, 0.7425, 0.09519), (0.497, 0.497, 0.0), (0.5683, 0.5683, 0.09519), (0.6494, 0.269, 0.0), (0.7425, 0.3075, 0.09519), (0.7029, -4.189e-07, 0.0), (0.8036, -4.825e-07, 0.09519)], [(1, 0)], [(80, 81, 6, 5), (81, 201, 170, 6), (0, 79, 4), (78, 77, 2, 3), (11, 173, 175, 16), (79, 78, 3, 4), (77, 80, 5, 2), (171, 1, 172), (4, 3, 8, 9), (2, 5, 10, 7), (5, 6, 11, 10), (200, 1, 171), (0, 4, 9), (3, 2, 7, 8), (0, 9, 14), (8, 7, 12, 13), (172, 1, 174), (9, 8, 13, 14), (7, 10, 15, 12), (10, 11, 16, 15), (16, 175, 177, 21), (15, 16, 21, 20), (21, 177, 179, 26), (0, 14, 19), (13, 12, 17, 18), (174, 1, 176), (14, 13, 18, 19), (12, 15, 20, 17), (17, 20, 25, 22), (20, 21, 26, 25), (26, 179, 181, 31), (0, 19, 24), (18, 17, 22, 23), (176, 1, 178), (19, 18, 23, 24), (24, 23, 28, 29), (22, 25, 30, 27), (25, 26, 31, 30), (31, 181, 183, 36), (0, 24, 29), (23, 22, 27, 28), (178, 1, 180), (180, 1, 182), (29, 28, 33, 34), (27, 30, 35, 32), (30, 31, 36, 35), (36, 183, 185, 41), (0, 29, 34), (28, 27, 32, 33), (33, 32, 37, 38), (182, 1, 184), (34, 33, 38, 39), (32, 35, 40, 37), (35, 36, 41, 40), (41, 185, 187, 46), (0, 34, 39), (46, 187, 189, 51), (0, 39, 44), (38, 37, 42, 43), (184, 1, 186), (39, 38, 43, 44), (37, 40, 45, 42), (40, 41, 46, 45), (45, 46, 51, 50), (51, 189, 191, 56), (0, 44, 49), (43, 42, 47, 48), (186, 1, 188), (44, 43, 48, 49), (42, 45, 50, 47), (49, 48, 53, 54), (47, 50, 55, 52), (50, 51, 56, 55), (56, 191, 193, 61), (0, 49, 54), (48, 47, 52, 53), (188, 1, 190), (190, 1, 192), (54, 53, 58, 59), (52, 55, 60, 57), (55, 56, 61, 60), (61, 193, 195, 66), (0, 54, 59), (53, 52, 57, 58), (192, 1, 194), (59, 58, 63, 64), (57, 60, 65, 62), (60, 61, 66, 65), (66, 195, 197, 71), (0, 59, 64), (58, 57, 62, 63), (0, 64, 69), (63, 62, 67, 68), (194, 1, 196), (64, 63, 68, 69), (62, 65, 70, 67), (65, 66, 71, 70), (71, 197, 199, 76), (70, 71, 76, 75), (76, 199, 201, 81), (0, 69, 74), (68, 67, 72, 73), (196, 1, 198), (69, 68, 73, 74), (67, 70, 75, 72), (72, 75, 80, 77), (75, 76, 81, 80), (0, 74, 79), (73, 72, 77, 78), (198, 1, 200), (74, 73, 78, 79), (127, 154, 111, 82), (153, 128, 85, 108), (154, 131, 86, 111), (158, 148, 105, 115), (83, 110, 87, 116, 100, 99, 113, 121, 89, 122, 91, 93, 124, 95, 119, 114, 104, 103, 107, 96, 109, 84), (147, 151, 106, 102), (165, 133, 88, 120), (163, 158, 115, 118), (157, 165, 120, 112), (137, 168, 125, 92), (133, 166, 123, 88), (151, 140, 97, 106), (168, 139, 94, 125), (148, 147, 102, 105), (140, 153, 108, 97), (166, 135, 90, 123), (143, 157, 112, 98), (144, 143, 98, 101), (135, 137, 92, 90), (131, 160, 117, 86), (160, 144, 101, 117), (139, 163, 118, 94), (85, 82, 83, 84), (111, 86, 87, 110), (123, 90, 91, 122), (90, 92, 93, 91), (125, 94, 95, 124), (109, 96, 97, 108), (101, 98, 99, 100), (105, 102, 103, 104), (117, 101, 100, 116), (107, 103, 102, 106), (119, 95, 94, 118), (113, 99, 98, 112), (96, 107, 106, 97), (84, 109, 108, 85), (82, 111, 110, 83), (121, 113, 112, 120), (104, 114, 115, 105), (86, 117, 116, 87), (114, 119, 118, 115), (89, 121, 120, 88), (88, 123, 122, 89), (92, 125, 124, 93), (126, 129, 152, 141, 150, 146, 149, 159, 162, 138, 169, 136, 134, 167, 132, 164, 156, 142, 145, 161, 130, 155), (129, 126, 127, 128), (155, 130, 131, 154), (167, 134, 135, 166), (134, 136, 137, 135), (169, 138, 139, 168), (153, 140, 141, 152), (145, 142, 143, 144), (149, 146, 147, 148), (161, 145, 144, 160), (151, 147, 146, 150), (163, 139, 138, 162), (157, 143, 142, 156), (140, 151, 150, 141), (128, 153, 152, 129), (126, 155, 154, 127), (165, 157, 156, 164), (148, 158, 159, 149), (130, 161, 160, 131), (158, 163, 162, 159), (133, 165, 164, 132), (132, 167, 166, 133), (136, 169, 168, 137), (128, 127, 82, 85), (171, 172, 173, 170), (172, 174, 175, 173), (174, 176, 177, 175), (176, 178, 179, 177), (178, 180, 181, 179), (180, 182, 183, 181), (182, 184, 185, 183), (184, 186, 187, 185), (186, 188, 189, 187), (188, 190, 191, 189), (190, 192, 193, 191), (192, 194, 195, 193), (194, 196, 197, 195), (196, 198, 199, 197), (198, 200, 201, 199), (170, 201, 200, 171), (6, 170, 173, 11)])
me_cube.polygons.foreach_set('use_smooth', [True] * 196)
_k = set([(2, 7), (2, 77), (5, 10), (5, 80), (7, 12), (10, 15), (12, 17), (15, 20), (17, 22), (20, 25), (22, 27), (25, 30), (27, 32), (30, 35), (32, 37), (35, 40), (37, 42), (40, 45), (42, 47), (45, 50), (47, 52), (50, 55), (52, 57), (55, 60), (57, 62), (60, 65), (62, 67), (65, 70), (67, 72), (70, 75), (72, 77), (75, 80), (170, 173), (170, 201), (171, 172), (171, 200), (172, 174), (173, 175), (174, 176), (175, 177), (176, 178), (177, 179), (178, 180), (179, 181), (180, 182), (181, 183), (182, 184), (183, 185), (184, 186), (185, 187), (186, 188), (187, 189), (188, 190), (189, 191), (190, 192), (191, 193), (192, 194), (193, 195), (194, 196), (195, 197), (196, 198), (197, 199), (198, 200), (199, 201)])
me_cube.attributes.new('sharp_edge', 'BOOLEAN', 'EDGE').data.foreach_set('value', [ (min(e.vertices), max(e.vertices)) in _k for e in me_cube.edges])
_uv = me_cube.uv_layers.new(name='UVMap')
_uv.uv.foreach_set('vector', [0.6003, 0.7468, 0.6012, 0.5908, 0.6513, 0.5907, 0.65, 0.7472, 0.6012, 0.5908, 0.6004, 0.4502, 0.65, 0.4499, 0.6513, 0.5907, 0.3679, 0.04772, 0.2758, 0.1449, 0.2524, 0.1253, 0.2664, 0.1589, 0.1816, 0.398, 0.1366, 0.3815, 0.2392, 0.1395, 0.7016, 0.5906, 0.6995, 0.4494, 0.7491, 0.4485, 0.7524, 0.5904, 0.2758, 0.1449, 0.2664, 0.1589, 0.2392, 0.1395, 0.2524, 0.1253, 0.4637, 0.8118, 0.4767, 0.8031, 0.4953, 0.8482, 0.48, 0.8512, 0.2264, 0.8329, 0.1251, 0.8749, 0.2027, 0.7973, 0.2524, 0.1253, 0.2392, 0.1395, 0.2109, 0.1121, 0.2294, 0.09791, 0.48, 0.8512, 0.4953, 0.8482, 0.4953, 0.8969, 0.48, 0.8938, 0.65, 0.7472, 0.6513, 0.5907, 0.7016, 0.5906, 0.6997, 0.7477, 0.2348, 0.8749, 0.1251, 0.8749, 0.2264, 0.8329, 0.3679, 0.04772, 0.2524, 0.1253, 0.2294, 0.09791, 0.2392, 0.1395, 0.1366, 0.3815, 0.09172, 0.3624, 0.2109, 0.1121, 0.3679, 0.04772, 0.2294, 0.09791, 0.2078, 0.059, 0.2109, 0.1121, 0.09172, 0.3624, 0.04618, 0.3411, 0.1812, 0.07295, 0.2027, 0.7973, 0.1251, 0.8749, 0.1671, 0.7736, 0.2294, 0.09791, 0.2109, 0.1121, 0.1812, 0.07295, 0.2078, 0.059, 0.48, 0.8938, 0.4953, 0.8969, 0.4767, 0.9419, 0.4637, 0.9332, 0.6997, 0.7477, 0.7016, 0.5906, 0.7524, 0.5904, 0.7495, 0.7485, 0.7524, 0.5904, 0.7491, 0.4485, 0.7986, 0.4472, 0.8039, 0.5902, 0.7495, 0.7485, 0.7524, 0.5904, 0.8039, 0.5902, 0.7994, 0.7496, 0.0002072, 0.5916, 0.004286, 0.4473, 0.05431, 0.4484, 0.05171, 0.5914, 0.3679, 0.04772, 0.2078, 0.059, 0.1898, 0.0002074, 0.1812, 0.07295, 0.04618, 0.3411, 0.0002072, 0.3185, 0.1491, 0.01548, 0.1671, 0.7736, 0.1251, 0.8749, 0.1251, 0.7652, 0.2078, 0.059, 0.1812, 0.07295, 0.1491, 0.01548, 0.1898, 0.0002074, 0.4637, 0.9332, 0.4767, 0.9419, 0.4422, 0.9763, 0.4335, 0.9634, 0.4335, 0.9634, 0.4422, 0.9763, 0.3972, 0.995, 0.3942, 0.9797, 0.006037, 0.7496, 0.0002072, 0.5916, 0.05171, 0.5914, 0.05534, 0.7482, 0.05171, 0.5914, 0.05431, 0.4484, 0.1042, 0.449, 0.1025, 0.5912, 0.3679, 0.04772, 0.5404, 0.0002072, 0.5263, 0.05538, 0.5795, 0.009578, 0.7497, 0.3207, 0.7022, 0.3456, 0.5519, 0.06787, 0.1251, 0.7652, 0.1251, 0.8749, 0.0831, 0.7736, 0.5404, 0.0002072, 0.5795, 0.009578, 0.5519, 0.06787, 0.5263, 0.05538, 0.5263, 0.05538, 0.5519, 0.06787, 0.5248, 0.1072, 0.5066, 0.09372, 0.3942, 0.9797, 0.3972, 0.995, 0.3485, 0.995, 0.3515, 0.9797, 0.05534, 0.7482, 0.05171, 0.5914, 0.1025, 0.5912, 0.1048, 0.7473, 0.1025, 0.5912, 0.1042, 0.449, 0.154, 0.4495, 0.1529, 0.5911, 0.3679, 0.04772, 0.5263, 0.05538, 0.5066, 0.09372, 0.5519, 0.06787, 0.7022, 0.3456, 0.6552, 0.3681, 0.5248, 0.1072, 0.0831, 0.7736, 0.1251, 0.8749, 0.0475, 0.7973, 0.0475, 0.7973, 0.1251, 0.8749, 0.02372, 0.8329, 0.5066, 0.09372, 0.5248, 0.1072, 0.498, 0.1352, 0.4849, 0.1215, 0.3515, 0.9797, 0.3485, 0.995, 0.3035, 0.9763, 0.3121, 0.9634, 0.1048, 0.7473, 0.1025, 0.5912, 0.1529, 0.5911, 0.1543, 0.7467, 0.1529, 0.5911, 0.154, 0.4495, 0.2037, 0.4498, 0.2029, 0.591, 0.3679, 0.04772, 0.5066, 0.09372, 0.4849, 0.1215, 0.5248, 0.1072, 0.6552, 0.3681, 0.6079, 0.3877, 0.498, 0.1352, 0.498, 0.1352, 0.6079, 0.3877, 0.5604, 0.4041, 0.4718, 0.1555, 0.02372, 0.8329, 0.1251, 0.8749, 0.01537, 0.8749, 0.4849, 0.1215, 0.498, 0.1352, 0.4718, 0.1555, 0.4622, 0.1417, 0.3121, 0.9634, 0.3035, 0.9763, 0.269, 0.9419, 0.282, 0.9332, 0.1543, 0.7467, 0.1529, 0.5911, 0.2029, 0.591, 0.2038, 0.7464, 0.2029, 0.591, 0.2037, 0.4498, 0.2534, 0.45, 0.2528, 0.5909, 0.3679, 0.04772, 0.4849, 0.1215, 0.4622, 0.1417, 0.2528, 0.5909, 0.2534, 0.45, 0.303, 0.4502, 0.3026, 0.5909, 0.3679, 0.04772, 0.4622, 0.1417, 0.4392, 0.1562, 0.4718, 0.1555, 0.5604, 0.4041, 0.5125, 0.4169, 0.4459, 0.17, 0.01537, 0.8749, 0.1251, 0.8749, 0.02372, 0.9169, 0.4622, 0.1417, 0.4718, 0.1555, 0.4459, 0.17, 0.4392, 0.1562, 0.282, 0.9332, 0.269, 0.9419, 0.2504, 0.8969, 0.2657, 0.8938, 0.2038, 0.7464, 0.2029, 0.591, 0.2528, 0.5909, 0.2533, 0.7462, 0.2533, 0.7462, 0.2528, 0.5909, 0.3026, 0.5909, 0.3028, 0.7461, 0.3026, 0.5909, 0.303, 0.4502, 0.3526, 0.4503, 0.3524, 0.5909, 0.3679, 0.04772, 0.4392, 0.1562, 0.4161, 0.1661, 0.4459, 0.17, 0.5125, 0.4169, 0.4643, 0.4258, 0.4204, 0.1798, 0.02372, 0.9169, 0.1251, 0.8749, 0.0475, 0.9525, 0.4392, 0.1562, 0.4459, 0.17, 0.4204, 0.1798, 0.4161, 0.1661, 0.2657, 0.8938, 0.2504, 0.8969, 0.2504, 0.8482, 0.2657, 0.8512, 0.4161, 0.1661, 0.4204, 0.1798, 0.395, 0.1857, 0.3929, 0.172, 0.2657, 0.8512, 0.2504, 0.8482, 0.269, 0.8031, 0.282, 0.8118, 0.3028, 0.7461, 0.3026, 0.5909, 0.3524, 0.5909, 0.3523, 0.7461, 0.3524, 0.5909, 0.3526, 0.4503, 0.4022, 0.4504, 0.4021, 0.5909, 0.3679, 0.04772, 0.4161, 0.1661, 0.3929, 0.172, 0.4204, 0.1798, 0.4643, 0.4258, 0.4162, 0.4308, 0.395, 0.1857, 0.0475, 0.9525, 0.1251, 0.8749, 0.0831, 0.9763, 0.0831, 0.9763, 0.1251, 0.8749, 0.1251, 0.9846, 0.3929, 0.172, 0.395, 0.1857, 0.3697, 0.1879, 0.3696, 0.1742, 0.282, 0.8118, 0.269, 0.8031, 0.3035, 0.7687, 0.3121, 0.7817, 0.3523, 0.7461, 0.3524, 0.5909, 0.4021, 0.5909, 0.4019, 0.7462, 0.4021, 0.5909, 0.4022, 0.4504, 0.4518, 0.4504, 0.4518, 0.5909, 0.3679, 0.04772, 0.3929, 0.172, 0.3696, 0.1742, 0.395, 0.1857, 0.4162, 0.4308, 0.3682, 0.4317, 0.3697, 0.1879, 0.1251, 0.9846, 0.1251, 0.8749, 0.1671, 0.9763, 0.3696, 0.1742, 0.3697, 0.1879, 0.3443, 0.1866, 0.3462, 0.1728, 0.3121, 0.7817, 0.3035, 0.7687, 0.3485, 0.75, 0.3515, 0.7654, 0.4019, 0.7462, 0.4021, 0.5909, 0.4518, 0.5909, 0.4514, 0.7462, 0.4518, 0.5909, 0.4518, 0.4504, 0.5013, 0.4504, 0.5015, 0.5909, 0.3679, 0.04772, 0.3696, 0.1742, 0.3462, 0.1728, 0.3697, 0.1879, 0.3682, 0.4317, 0.3206, 0.4287, 0.3443, 0.1866, 0.3679, 0.04772, 0.3462, 0.1728, 0.3228, 0.1677, 0.3443, 0.1866, 0.3206, 0.4287, 0.2736, 0.422, 0.3187, 0.1815, 0.1671, 0.9763, 0.1251, 0.8749, 0.2027, 0.9525, 0.3462, 0.1728, 0.3443, 0.1866, 0.3187, 0.1815, 0.3228, 0.1677, 0.3515, 0.7654, 0.3485, 0.75, 0.3972, 0.75, 0.3942, 0.7654, 0.4514, 0.7462, 0.4518, 0.5909, 0.5015, 0.5909, 0.501, 0.7464, 0.5015, 0.5909, 0.5013, 0.4504, 0.5509, 0.4503, 0.5513, 0.5909, 0.501, 0.7464, 0.5015, 0.5909, 0.5513, 0.5909, 0.5506, 0.7466, 0.5513, 0.5909, 0.5509, 0.4503, 0.6004, 0.4502, 0.6012, 0.5908, 0.3679, 0.04772, 0.3228, 0.1677, 0.2993, 0.1586, 0.3187, 0.1815, 0.2736, 0.422, 0.2273, 0.4116, 0.2928, 0.1726, 0.2027, 0.9525, 0.1251, 0.8749, 0.2264, 0.9169, 0.3228, 0.1677, 0.3187, 0.1815, 0.2928, 0.1726, 0.2993, 0.1586, 0.3942, 0.7654, 0.3972, 0.75, 0.4422, 0.7687, 0.4335, 0.7817, 0.4335, 0.7817, 0.4422, 0.7687, 0.4767, 0.8031, 0.4637, 0.8118, 0.5506, 0.7466, 0.5513, 0.5909, 0.6012, 0.5908, 0.6003, 0.7468, 0.3679, 0.04772, 0.2993, 0.1586, 0.2758, 0.1449, 0.2928, 0.1726, 0.2273, 0.4116, 0.1816, 0.398, 0.2664, 0.1589, 0.2264, 0.9169, 0.1251, 0.8749, 0.2348, 0.8749, 0.2993, 0.1586, 0.2928, 0.1726, 0.2664, 0.1589, 0.2758, 0.1449, 0.8158, 0.3048, 0.8164, 0.2861, 0.8462, 0.2952, 0.8203, 0.3127, 0.8046, 0.2897, 0.8115, 0.3051, 0.8133, 0.315, 0.7845, 0.3084, 0.8164, 0.2861, 0.8135, 0.2597, 0.853, 0.2634, 0.8462, 0.2952, 0.7953, 0.09347, 0.793, 0.1614, 0.7559, 0.1598, 0.7633, 0.08996, 0.8562, 0.6174, 0.8911, 0.6128, 0.9185, 0.5985, 0.9257, 0.585, 0.9296, 0.5675, 0.919, 0.5196, 0.8962, 0.4687, 0.8787, 0.4533, 0.8544, 0.4423, 0.8293, 0.442, 0.8069, 0.4463, 0.8043, 0.4371, 0.8293, 0.4322, 0.8592, 0.4322, 0.886, 0.4436, 0.9054, 0.461, 0.9301, 0.5166, 0.941, 0.5646, 0.9367, 0.5885, 0.9259, 0.6069, 0.893, 0.622, 0.8588, 0.6265, 0.7902, 0.2167, 0.7917, 0.2422, 0.7592, 0.2485, 0.7561, 0.2192, 0.8206, 0.06841, 0.8215, 0.04276, 0.8557, 0.03746, 0.8584, 0.06842, 0.7992, 0.06769, 0.7953, 0.09347, 0.7633, 0.08996, 0.7687, 0.06106, 0.8192, 0.09482, 0.8206, 0.06841, 0.8584, 0.06842, 0.8586, 0.09644, 0.8193, 0.01374, 0.8127, 0.02333, 0.7956, 0.006732, 0.8182, 0.004755, 0.8215, 0.04276, 0.823, 0.02526, 0.8447, 0.01304, 0.8557, 0.03746, 0.7917, 0.2422, 0.7948, 0.2623, 0.7662, 0.273, 0.7592, 0.2485, 0.8127, 0.02333, 0.8051, 0.04257, 0.779, 0.03135, 0.7956, 0.006732, 0.793, 0.1614, 0.7902, 0.2167, 0.7561, 0.2192, 0.7559, 0.1598, 0.7948, 0.2623, 0.8046, 0.2897, 0.7845, 0.3084, 0.7662, 0.273, 0.823, 0.02526, 0.8229, 0.01505, 0.8254, 0.005664, 0.8447, 0.01304, 0.818, 0.1617, 0.8192, 0.09482, 0.8586, 0.09644, 0.855, 0.1635, 0.8141, 0.2218, 0.818, 0.1617, 0.855, 0.1635, 0.8543, 0.2244, 0.8229, 0.01505, 0.8193, 0.01374, 0.8182, 0.004755, 0.8254, 0.005664, 0.8135, 0.2597, 0.8141, 0.2434, 0.8533, 0.2461, 0.853, 0.2634, 0.8141, 0.2434, 0.8141, 0.2218, 0.8543, 0.2244, 0.8533, 0.2461, 0.8051, 0.04257, 0.7992, 0.06769, 0.7687, 0.06106, 0.779, 0.03135, 0.8133, 0.315, 0.8203, 0.3127, 0.8226, 0.3167, 0.8136, 0.3188, 0.8462, 0.2952, 0.853, 0.2634, 0.8583, 0.2635, 0.85, 0.2975, 0.8447, 0.01304, 0.8254, 0.005664, 0.8263, 0.002223, 0.8482, 0.009838, 0.8254, 0.005664, 0.8182, 0.004755, 0.8179, 0.0002072, 0.8263, 0.002223, 0.7956, 0.006732, 0.779, 0.03135, 0.7751, 0.0287, 0.7936, 0.002973, 0.7816, 0.3119, 0.7617, 0.2755, 0.7662, 0.273, 0.7845, 0.3084, 0.8543, 0.2244, 0.855, 0.1635, 0.8607, 0.1638, 0.8603, 0.2241, 0.7559, 0.1598, 0.7561, 0.2192, 0.7501, 0.2199, 0.7501, 0.1594, 0.8533, 0.2461, 0.8543, 0.2244, 0.8603, 0.2241, 0.8589, 0.2456, 0.7537, 0.2504, 0.7501, 0.2199, 0.7561, 0.2192, 0.7592, 0.2485, 0.764, 0.05903, 0.7751, 0.0287, 0.779, 0.03135, 0.7687, 0.06106, 0.8643, 0.09704, 0.8607, 0.1638, 0.855, 0.1635, 0.8586, 0.09644, 0.7617, 0.2755, 0.7537, 0.2504, 0.7592, 0.2485, 0.7662, 0.273, 0.8136, 0.3188, 0.7816, 0.3119, 0.7845, 0.3084, 0.8133, 0.315, 0.8203, 0.3127, 0.8462, 0.2952, 0.85, 0.2975, 0.8226, 0.3167, 0.864, 0.06887, 0.8643, 0.09704, 0.8586, 0.09644, 0.8584, 0.06842, 0.7501, 0.1594, 0.7579, 0.08868, 0.7633, 0.08996, 0.7559, 0.1598, 0.853, 0.2634, 0.8533, 0.2461, 0.8589, 0.2456, 0.8583, 0.2635, 0.7579, 0.08868, 0.764, 0.05903, 0.7687, 0.06106, 0.7633, 0.08996, 0.861, 0.03668, 0.864, 0.06887, 0.8584, 0.06842, 0.8557, 0.03746, 0.8557, 0.03746, 0.8447, 0.01304, 0.8482, 0.009838, 0.861, 0.03668, 0.8182, 0.004755, 0.7956, 0.006732, 0.7936, 0.002973, 0.8179, 0.0002072, 0.9126, 0.8127, 0.9139, 0.8219, 0.8809, 0.8317, 0.8447, 0.8312, 0.8274, 0.8188, 0.8138, 0.7987, 0.8043, 0.7505, 0.8043, 0.6897, 0.815, 0.6659, 0.8348, 0.6445, 0.8621, 0.6324, 0.8869, 0.6269, 0.8882, 0.6362, 0.866, 0.6413, 0.8432, 0.6518, 0.8255, 0.6717, 0.8157, 0.6929, 0.8155, 0.7487, 0.8252, 0.7968, 0.8359, 0.8112, 0.848, 0.8207, 0.8789, 0.8226, 0.8122, 0.3036, 0.8145, 0.3035, 0.8158, 0.3048, 0.8115, 0.3051, 0.8134, 0.2864, 0.8088, 0.2596, 0.8135, 0.2597, 0.8164, 0.2861, 0.8205, 0.02518, 0.8218, 0.01602, 0.8229, 0.01505, 0.823, 0.02526, 0.8218, 0.01602, 0.8198, 0.01531, 0.8193, 0.01374, 0.8229, 0.01505, 0.815, 0.02416, 0.8085, 0.04314, 0.8051, 0.04257, 0.8127, 0.02333, 0.8046, 0.2897, 0.7948, 0.2623, 0.7987, 0.2618, 0.8072, 0.2888, 0.808, 0.2213, 0.8123, 0.1615, 0.818, 0.1617, 0.8141, 0.2218, 0.7987, 0.1616, 0.7956, 0.217, 0.7902, 0.2167, 0.793, 0.1614, 0.8087, 0.2428, 0.808, 0.2213, 0.8141, 0.2218, 0.8141, 0.2434, 0.7917, 0.2422, 0.7902, 0.2167, 0.7956, 0.217, 0.7965, 0.2424, 0.7992, 0.06769, 0.8051, 0.04257, 0.8085, 0.04314, 0.8036, 0.06787, 0.8192, 0.09482, 0.818, 0.1617, 0.8123, 0.1615, 0.8135, 0.09505, 0.7948, 0.2623, 0.7917, 0.2422, 0.7965, 0.2424, 0.7987, 0.2618, 0.8115, 0.3051, 0.8046, 0.2897, 0.8072, 0.2888, 0.8122, 0.3036, 0.8145, 0.3035, 0.8134, 0.2864, 0.8164, 0.2861, 0.8158, 0.3048, 0.8206, 0.06841, 0.8192, 0.09482, 0.8135, 0.09505, 0.8157, 0.06873, 0.793, 0.1614, 0.7953, 0.09347, 0.8004, 0.09345, 0.7987, 0.1616, 0.8088, 0.2596, 0.8087, 0.2428, 0.8141, 0.2434, 0.8135, 0.2597, 0.7953, 0.09347, 0.7992, 0.06769, 0.8036, 0.06787, 0.8004, 0.09345, 0.8215, 0.04276, 0.8206, 0.06841, 0.8157, 0.06873, 0.8176, 0.0429, 0.8176, 0.0429, 0.8205, 0.02518, 0.823, 0.02526, 0.8215, 0.04276, 0.8198, 0.01531, 0.815, 0.02416, 0.8127, 0.02333, 0.8193, 0.01374, 0.8115, 0.3051, 0.8158, 0.3048, 0.8203, 0.3127, 0.8133, 0.315, 0.2264, 0.8329, 0.2027, 0.7973, 0.2134, 0.7866, 0.2404, 0.8271, 0.2027, 0.7973, 0.1671, 0.7736, 0.1729, 0.7596, 0.2134, 0.7866, 0.1671, 0.7736, 0.1251, 0.7652, 0.1251, 0.75, 0.1729, 0.7596, 0.1251, 0.7652, 0.0831, 0.7736, 0.07729, 0.7596, 0.1251, 0.75, 0.0831, 0.7736, 0.0475, 0.7973, 0.03678, 0.7866, 0.07729, 0.7596, 0.0475, 0.7973, 0.02372, 0.8329, 0.009713, 0.8271, 0.03678, 0.7866, 0.02372, 0.8329, 0.01537, 0.8749, 0.0002072, 0.8749, 0.009713, 0.8271, 0.01537, 0.8749, 0.02372, 0.9169, 0.009713, 0.9227, 0.0002072, 0.8749, 0.02372, 0.9169, 0.0475, 0.9525, 0.03678, 0.9632, 0.009713, 0.9227, 0.0475, 0.9525, 0.0831, 0.9763, 0.07729, 0.9903, 0.03678, 0.9632, 0.0831, 0.9763, 0.1251, 0.9846, 0.1251, 0.9998, 0.07729, 0.9903, 0.1251, 0.9846, 0.1671, 0.9763, 0.1729, 0.9903, 0.1251, 0.9998, 0.1671, 0.9763, 0.2027, 0.9525, 0.2134, 0.9632, 0.1729, 0.9903, 0.2027, 0.9525, 0.2264, 0.9169, 0.2404, 0.9227, 0.2134, 0.9632, 0.2264, 0.9169, 0.2348, 0.8749, 0.25, 0.8749, 0.2404, 0.9227, 0.65, 0.4499, 0.6004, 0.4502, 0.6033, 0.4354, 0.6468, 0.4351, 0.6513, 0.5907, 0.65, 0.4499, 0.6995, 0.4494, 0.7016, 0.5906])
me_cube.materials.append(mat_glass)
me_cube.use_remesh_preserve_volume = False
me_cube.use_remesh_preserve_attributes = False
me_cube.use_mirror_vertex_groups = False
me_cube.update()

# ---- objects
ob_beer = bpy.data.objects.new('Beer', me_cylinder_001)
ob_pint = bpy.data.objects.new('Pint', me_cube)
ob_lamp = bpy.data.objects.new('Lamp', light_lamp)
ob_camera = bpy.data.objects.new('Camera', cam_camera)

# ---- transforms, parenting, visibility, modifiers, constraints
ob_beer.location = (0.0, 0.0, 1.1)
ob_beer.lineart.crease_threshold = 0.0
ob_pint.location = (0.0, 0.0, 0.0)
ob_pint.lock_rotations_4d = False
ob_pint.empty_display_type = 'ARROWS'
ob_pint.lineart.crease_threshold = 0.0
_vg = ob_pint.vertex_groups.new(name='Handle')
ob_lamp.location = (4.076, 1.005, 5.904)
ob_lamp.rotation_euler = (0.6503, 0.05522, 1.866)
ob_lamp.lock_rotations_4d = False
ob_lamp.empty_display_type = 'ARROWS'
ob_lamp.color = (0.0, 0.0, 0.0, 0.0)
ob_lamp.lineart.crease_threshold = 0.0
ob_camera.location = (7.481, -6.508, 5.344)
ob_camera.rotation_euler = (1.109, 0.0, 0.8149)
ob_camera.lock_rotations_4d = False
ob_camera.empty_display_type = 'ARROWS'
ob_camera.color = (0.0, 0.0, 0.0, 0.0)
ob_camera.display_type = 'WIRE'
ob_camera.lineart.crease_threshold = 0.0

# ---- collection membership
col_collection_1.objects.link(ob_beer)
col_collection_1.objects.link(ob_pint)
col_collection_1.objects.link(ob_lamp)
col_collection_1.objects.link(ob_camera)

# ---- scene / render settings (as saved in the file)
scene.camera = ob_camera
scene.frame_start = 1; scene.frame_end = 250; scene.frame_set(1)
scene.render.engine = 'BLENDER_EEVEE_NEXT'
scene.render.resolution_percentage = 50
scene.render.dither_intensity = 0.0
scene.cycles.use_denoising = False
scene.cycles.samples = 128
scene.cycles.sampling_pattern = 'TABULATED_SOBOL'
scene.cycles.use_adaptive_sampling = False
scene.cycles.use_light_tree = False
scene.cycles.blur_glossy = 0.0
scene.cycles.sample_clamp_indirect = 0.0
scene.view_settings.view_transform = 'Standard'
bpy.context.view_layer.update()
